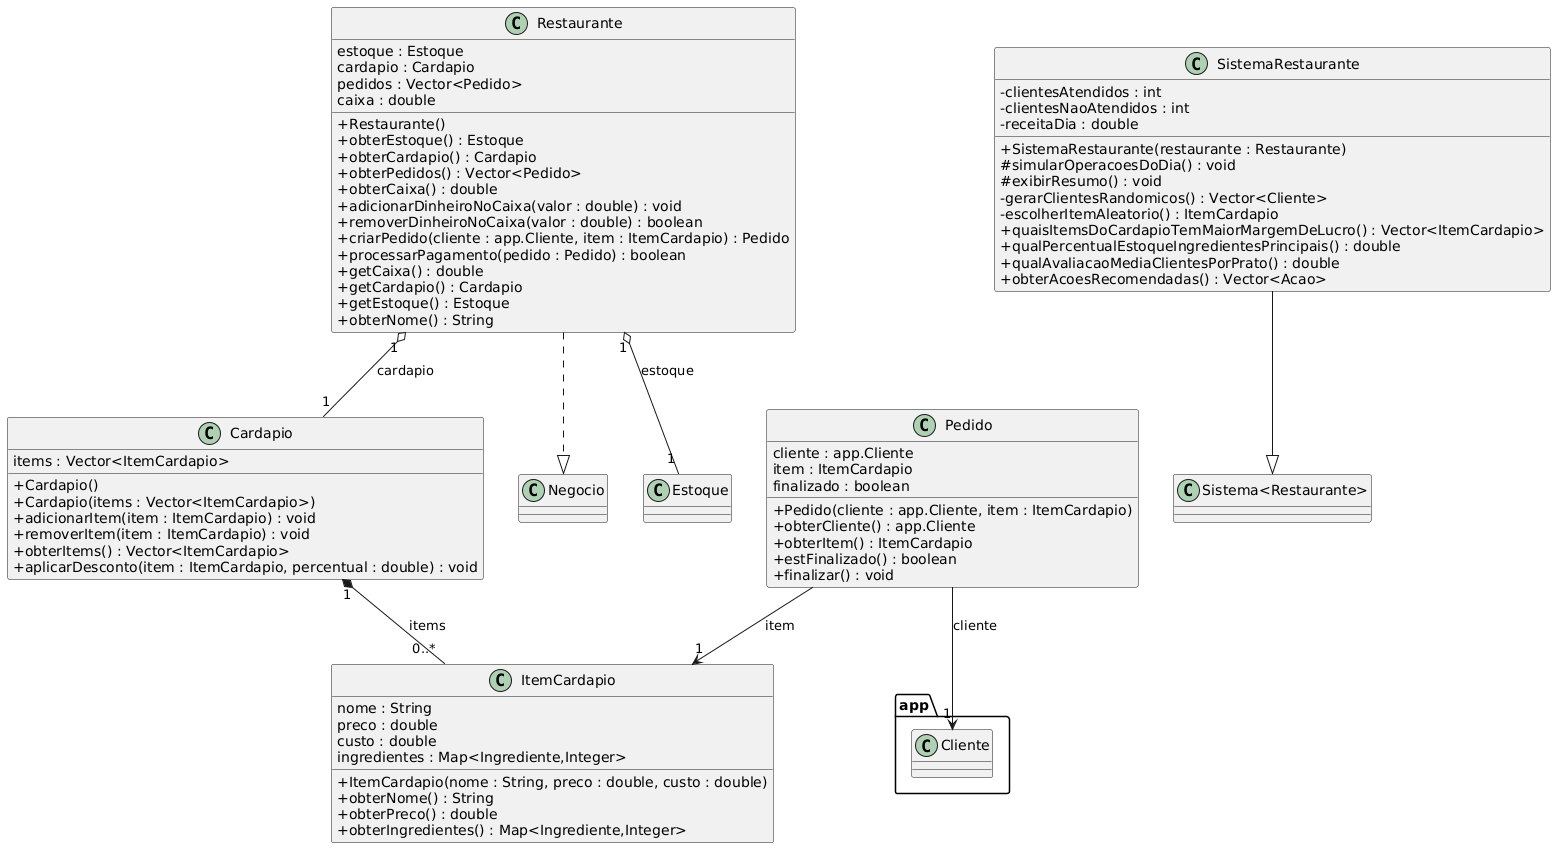

The diagram above was rendered by PlantUML. Its source (embedded in the PNG):
@startuml
skinparam classAttributeIconSize 0

class Restaurante {
  estoque : Estoque
  cardapio : Cardapio
  pedidos : Vector<Pedido>
  caixa : double
  + Restaurante()
  + obterEstoque() : Estoque
  + obterCardapio() : Cardapio
  + obterPedidos() : Vector<Pedido>
  + obterCaixa() : double
  + adicionarDinheiroNoCaixa(valor : double) : void
  + removerDinheiroNoCaixa(valor : double) : boolean
  + criarPedido(cliente : app.Cliente, item : ItemCardapio) : Pedido
  + processarPagamento(pedido : Pedido) : boolean
  + getCaixa() : double
  + getCardapio() : Cardapio
  + getEstoque() : Estoque
  + obterNome() : String
}

class SistemaRestaurante {
  - clientesAtendidos : int
  - clientesNaoAtendidos : int
  - receitaDia : double
  + SistemaRestaurante(restaurante : Restaurante)
  # simularOperacoesDoDia() : void
  # exibirResumo() : void
  - gerarClientesRandomicos() : Vector<Cliente>
  - escolherItemAleatorio() : ItemCardapio
  + quaisItemsDoCardapioTemMaiorMargemDeLucro() : Vector<ItemCardapio>
  + qualPercentualEstoqueIngredientesPrincipais() : double
  + qualAvaliacaoMediaClientesPorPrato() : double
  + obterAcoesRecomendadas() : Vector<Acao>
}

class Cardapio {
  items : Vector<ItemCardapio>
  + Cardapio()
  + Cardapio(items : Vector<ItemCardapio>)
  + adicionarItem(item : ItemCardapio) : void
  + removerItem(item : ItemCardapio) : void
  + obterItems() : Vector<ItemCardapio>
  + aplicarDesconto(item : ItemCardapio, percentual : double) : void
}

class ItemCardapio {
  nome : String
  preco : double
  custo : double
  ingredientes : Map<Ingrediente,Integer>
  + ItemCardapio(nome : String, preco : double, custo : double)
  + obterNome() : String
  + obterPreco() : double
  + obterIngredientes() : Map<Ingrediente,Integer>
}

class Pedido {
  cliente : app.Cliente
  item : ItemCardapio
  finalizado : boolean
  + Pedido(cliente : app.Cliente, item : ItemCardapio)
  + obterCliente() : app.Cliente
  + obterItem() : ItemCardapio
  + estFinalizado() : boolean
  + finalizar() : void
}

' Relations
Restaurante ..|> Negocio
SistemaRestaurante --|> "Sistema<Restaurante>"
Restaurante "1" o-- "1" Estoque : estoque
Restaurante "1" o-- "1" Cardapio : cardapio
Cardapio "1" *-- "0..*" ItemCardapio : items
Pedido --> "1" app.Cliente : cliente
Pedido --> "1" ItemCardapio : item
@enduml